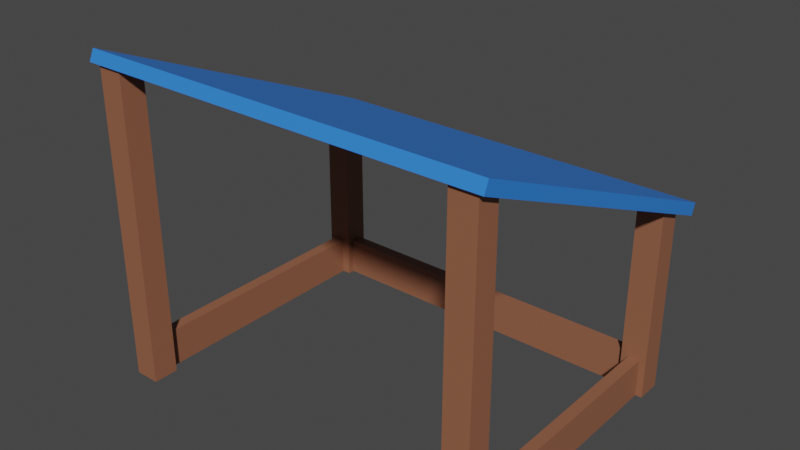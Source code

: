 # Source: Stable_b.blend  (saved by Blender 2.80.75; exported with 4.5.12 LTS)
import bpy
from mathutils import Matrix  # noqa: F401  (used for matrix-valued properties, if any)

bpy.ops.wm.read_factory_settings(use_empty=True)
scene = bpy.context.scene
scene.name = 'Scene'

# ---- collections
col_collection = bpy.data.collections.new('Collection'); scene.collection.children.link(col_collection)

# ---- materials (node trees are filled in below, after node groups)
mat_stable_w = bpy.data.materials.new('Stable_w')
mat_stable_w.use_transparent_shadow = False
mat_roof = bpy.data.materials.new('Roof')
mat_roof.use_transparent_shadow = False

# ---- material node trees
mat_stable_w.use_nodes = True; mat_stable_w.node_tree.nodes.clear()
_N = mat_stable_w.node_tree.nodes; _L = mat_stable_w.node_tree.links
n0 = _N.new('ShaderNodeOutputMaterial'); n0.name = 'Material Output'; n0.location = (300, 300)
n1 = _N.new('ShaderNodeBsdfPrincipled'); n1.name = 'Principled BSDF'; n1.location = (10, 300)
n1.distribution = 'GGX'
n1.subsurface_method = 'BURLEY'
n1.inputs[0].default_value = (0.2883, 0.113, 0.06081, 1.0)
n1.inputs[3].default_value = 1.45
n1.inputs[27].default_value = (0.0, 0.0, 0.0, 1.0)
n1.inputs[28].default_value = 1.0
_L.new(n1.outputs[0], n0.inputs[0])
n0.is_active_output = True
mat_roof.use_nodes = True; mat_roof.node_tree.nodes.clear()
_N = mat_roof.node_tree.nodes; _L = mat_roof.node_tree.links
n0 = _N.new('ShaderNodeOutputMaterial'); n0.name = 'Material Output'; n0.location = (300, 300)
n1 = _N.new('ShaderNodeBsdfPrincipled'); n1.name = 'Principled BSDF'; n1.location = (10, 300)
n1.distribution = 'GGX'
n1.subsurface_method = 'BURLEY'
n1.inputs[0].default_value = (0.03071, 0.2159, 0.7991, 1.0)
n1.inputs[3].default_value = 1.45
n1.inputs[27].default_value = (0.0, 0.0, 0.0, 1.0)
n1.inputs[28].default_value = 1.0
_L.new(n1.outputs[0], n0.inputs[0])
n0.is_active_output = True

# ---- world
world_world = bpy.data.worlds.new('World'); scene.world = world_world
world_world.use_nodes = True; world_world.node_tree.nodes.clear()
_N = world_world.node_tree.nodes; _L = world_world.node_tree.links
n0 = _N.new('ShaderNodeOutputWorld'); n0.name = 'World Output'; n0.location = (300, 300)
n1 = _N.new('ShaderNodeBackground'); n1.name = 'Background'; n1.location = (10, 300)
n1.inputs[0].default_value = (0.05088, 0.05088, 0.05088, 1.0)
_L.new(n1.outputs[0], n0.inputs[0])
n0.is_active_output = True
world_world.color = (0.05088, 0.05088, 0.05088)
world_world.use_sun_shadow = False
world_world.sun_shadow_jitter_overblur = 0.0

# ---- meshes
me_cube_008 = bpy.data.meshes.new('Cube.008')
me_cube_008.from_pydata([(-6.203, 3.339, -0.2995), (-6.203, -3.339, -0.2995), (-6.203, 3.339, 0.2995), (-6.203, -3.339, 0.2995), (12.21, 3.339, -0.2995), (12.21, -3.339, -0.2995), (12.21, 3.339, 0.2995), (12.21, -3.339, 0.2995), (-7.134, 3.27, 13.54), (-7.134, -49.4, 13.57), (-5.814, 3.27, 13.54), (-5.814, -49.4, 13.57), (-7.134, 3.27, 14.86), (-7.134, -50.73, 14.83), (-5.814, 3.27, 14.86), (-5.814, -50.73, 14.83), (11.9, 3.27, 13.54), (11.9, -48.59, 13.62), (13.22, 3.27, 13.54), (13.22, -48.59, 13.62), (11.9, 3.27, 14.86), (11.9, -50.67, 14.78), (13.22, 3.27, 14.86), (13.22, -50.67, 14.78), (-7.134, 3.378, -0.6706), (-7.134, -28.82, -0.6373), (-5.814, 3.378, -0.6706), (-5.814, -28.82, -0.6373), (-7.134, 3.378, 0.6494), (-7.134, -30.21, 0.6161), (-5.814, 3.378, 0.6494), (-5.814, -30.21, 0.6161), (11.9, 3.378, -0.6706), (11.9, -28.68, -0.6212), (13.22, 3.378, -0.6706), (13.22, -28.68, -0.6212), (11.9, 3.378, 0.6494), (11.9, -30.35, 0.6), (13.22, 3.378, 0.6494), (13.22, -30.35, 0.6), (-7.565, -27.07, -1.518), (-7.565, -29.0, -1.765), (13.58, -27.07, -1.518), (13.58, -29.0, -1.765), (-7.565, -50.7, 15.03), (-7.565, -52.63, 14.78), (13.58, -50.7, 15.03), (13.58, -52.63, 14.78), (-6.251, 3.339, 0.4975), (-6.251, -3.339, 0.4975), (-6.85, 3.339, 0.4975), (-6.85, -3.339, 0.4975), (-6.251, 3.339, 13.7), (-6.251, -3.339, 13.7), (-6.85, 3.339, 13.7), (-6.85, -3.339, 13.7), (12.89, 3.339, 0.4975), (12.89, -3.339, 0.4975), (12.29, 3.339, 0.4975), (12.29, -3.339, 0.4975), (12.89, 3.339, 13.7), (12.89, -3.339, 13.7), (12.29, 3.339, 13.7), (12.29, -3.339, 13.7)], [], [(0, 1, 3, 2), (2, 3, 7, 6), (6, 7, 5, 4), (4, 5, 1, 0), (2, 6, 4, 0), (7, 3, 1, 5), (8, 10, 11, 9), (10, 14, 15, 11), (14, 12, 13, 15), (12, 8, 9, 13), (10, 8, 12, 14), (15, 13, 9, 11), (16, 18, 19, 17), (18, 22, 23, 19), (22, 20, 21, 23), (20, 16, 17, 21), (18, 16, 20, 22), (23, 21, 17, 19), (24, 26, 27, 25), (26, 30, 31, 27), (30, 28, 29, 31), (28, 24, 25, 29), (26, 24, 28, 30), (31, 29, 25, 27), (32, 34, 35, 33), (34, 38, 39, 35), (38, 36, 37, 39), (36, 32, 33, 37), (34, 32, 36, 38), (39, 37, 33, 35), (40, 42, 43, 41), (42, 46, 47, 43), (46, 44, 45, 47), (44, 40, 41, 45), (42, 40, 44, 46), (47, 45, 41, 43), (48, 49, 51, 50), (50, 51, 55, 54), (54, 55, 53, 52), (52, 53, 49, 48), (50, 54, 52, 48), (55, 51, 49, 53), (56, 57, 59, 58), (58, 59, 63, 62), (62, 63, 61, 60), (60, 61, 57, 56), (58, 62, 60, 56), (63, 59, 57, 61)])
me_cube_008.polygons.foreach_set('material_index', [0, 0, 0, 0, 0, 0, 0, 0, 0, 0, 0, 0, 0, 0, 0, 0, 0, 0, 0, 0, 0, 0, 0, 0, 0, 0, 0, 0, 0, 0, 1, 1, 1, 1, 1, 1, 0, 0, 0, 0, 0, 0, 0, 0, 0, 0, 0, 0])
_uv = me_cube_008.uv_layers.new(name='UVMap')
_uv.uv.foreach_set('vector', [0.375, 0.0, 0.625, 0.0, 0.625, 0.25, 0.375, 0.25, 0.375, 0.25, 0.625, 0.25, 0.625, 0.5, 0.375, 0.5, 0.375, 0.5, 0.625, 0.5, 0.625, 0.75, 0.375, 0.75, 0.375, 0.75, 0.625, 0.75, 0.625, 1.0, 0.375, 1.0, 0.125, 0.5, 0.375, 0.5, 0.375, 0.75, 0.125, 0.75, 0.625, 0.5, 0.875, 0.5, 0.875, 0.75, 0.625, 0.75, 0.375, 0.0, 0.375, 0.25, 0.625, 0.25, 0.625, 0.0, 0.375, 0.25, 0.375, 0.5, 0.625, 0.5, 0.625, 0.25, 0.375, 0.5, 0.375, 0.75, 0.625, 0.75, 0.625, 0.5, 0.375, 0.75, 0.375, 1.0, 0.625, 1.0, 0.625, 0.75, 0.125, 0.5, 0.125, 0.75, 0.375, 0.75, 0.375, 0.5, 0.625, 0.5, 0.625, 0.75, 0.875, 0.75, 0.875, 0.5, 0.375, 0.0, 0.375, 0.25, 0.625, 0.25, 0.625, 0.0, 0.375, 0.25, 0.375, 0.5, 0.625, 0.5, 0.625, 0.25, 0.375, 0.5, 0.375, 0.75, 0.625, 0.75, 0.625, 0.5, 0.375, 0.75, 0.375, 1.0, 0.625, 1.0, 0.625, 0.75, 0.125, 0.5, 0.125, 0.75, 0.375, 0.75, 0.375, 0.5, 0.625, 0.5, 0.625, 0.75, 0.875, 0.75, 0.875, 0.5, 0.375, 0.0, 0.375, 0.25, 0.625, 0.25, 0.625, 0.0, 0.375, 0.25, 0.375, 0.5, 0.625, 0.5, 0.625, 0.25, 0.375, 0.5, 0.375, 0.75, 0.625, 0.75, 0.625, 0.5, 0.375, 0.75, 0.375, 1.0, 0.625, 1.0, 0.625, 0.75, 0.125, 0.5, 0.125, 0.75, 0.375, 0.75, 0.375, 0.5, 0.625, 0.5, 0.625, 0.75, 0.875, 0.75, 0.875, 0.5, 0.375, 0.0, 0.375, 0.25, 0.625, 0.25, 0.625, 0.0, 0.375, 0.25, 0.375, 0.5, 0.625, 0.5, 0.625, 0.25, 0.375, 0.5, 0.375, 0.75, 0.625, 0.75, 0.625, 0.5, 0.375, 0.75, 0.375, 1.0, 0.625, 1.0, 0.625, 0.75, 0.125, 0.5, 0.125, 0.75, 0.375, 0.75, 0.375, 0.5, 0.625, 0.5, 0.625, 0.75, 0.875, 0.75, 0.875, 0.5, 0.375, 0.0, 0.375, 0.25, 0.625, 0.25, 0.625, 0.0, 0.375, 0.25, 0.375, 0.5, 0.625, 0.5, 0.625, 0.25, 0.375, 0.5, 0.375, 0.75, 0.625, 0.75, 0.625, 0.5, 0.375, 0.75, 0.375, 1.0, 0.625, 1.0, 0.625, 0.75, 0.125, 0.5, 0.125, 0.75, 0.375, 0.75, 0.375, 0.5, 0.625, 0.5, 0.625, 0.75, 0.875, 0.75, 0.875, 0.5, 0.375, 0.0, 0.625, 0.0, 0.625, 0.25, 0.375, 0.25, 0.375, 0.25, 0.625, 0.25, 0.625, 0.5, 0.375, 0.5, 0.375, 0.5, 0.625, 0.5, 0.625, 0.75, 0.375, 0.75, 0.375, 0.75, 0.625, 0.75, 0.625, 1.0, 0.375, 1.0, 0.125, 0.5, 0.375, 0.5, 0.375, 0.75, 0.125, 0.75, 0.625, 0.5, 0.875, 0.5, 0.875, 0.75, 0.625, 0.75, 0.375, 0.0, 0.625, 0.0, 0.625, 0.25, 0.375, 0.25, 0.375, 0.25, 0.625, 0.25, 0.625, 0.5, 0.375, 0.5, 0.375, 0.5, 0.625, 0.5, 0.625, 0.75, 0.375, 0.75, 0.375, 0.75, 0.625, 0.75, 0.625, 1.0, 0.375, 1.0, 0.125, 0.5, 0.375, 0.5, 0.375, 0.75, 0.125, 0.75, 0.625, 0.5, 0.875, 0.5, 0.875, 0.75, 0.625, 0.75])
me_cube_008.materials.append(mat_stable_w)
me_cube_008.materials.append(mat_roof)
me_cube_008.use_remesh_preserve_volume = False
me_cube_008.use_remesh_preserve_attributes = False
me_cube_008.use_mirror_vertex_groups = False
me_cube_008.update()

# ---- objects
ob_stable = bpy.data.objects.new('Stable', me_cube_008)

# ---- transforms, parenting, visibility, modifiers, constraints
ob_stable.location = (0.0, 0.0, 0.0)
ob_stable.rotation_euler = (1.571, 0.0, 0.0)
ob_stable.scale = (0.1662, -0.04979, 0.1662)
ob_stable.lineart.crease_threshold = 0.0

# ---- collection membership
col_collection.objects.link(ob_stable)

# ---- scene / render settings (as saved in the file)
scene.frame_start = 1; scene.frame_end = 250; scene.frame_set(1)
scene.render.engine = 'BLENDER_EEVEE_NEXT'
scene.cycles.use_denoising = False
scene.cycles.samples = 128
scene.cycles.sampling_pattern = 'TABULATED_SOBOL'
scene.cycles.use_adaptive_sampling = False
scene.cycles.use_light_tree = False
scene.view_settings.view_transform = 'Filmic'
bpy.context.view_layer.update()

# ---- added for rendering (the .blend has no active camera and no usable light): camera, sun
cam_auto = bpy.data.cameras.new('AutoCamera')
cam_auto.lens = 50.0
cam_auto.sensor_width = 36.0
cam_auto.clip_end = 1000.0
ob_auto_camera = bpy.data.objects.new('AutoCamera', cam_auto)
scene.collection.objects.link(ob_auto_camera)
ob_auto_camera.location = (5.38978, -6.97007, 5.13764)
ob_auto_camera.rotation_euler = (1.09748, -7.21219e-08, 0.694738)
scene.camera = ob_auto_camera
light_auto_sun = bpy.data.lights.new('AutoSun', 'SUN')
light_auto_sun.energy = 3.0
light_auto_sun.angle = 0.0523599
ob_auto_sun = bpy.data.objects.new('AutoSun', light_auto_sun)
scene.collection.objects.link(ob_auto_sun)
ob_auto_sun.rotation_euler = (0.872665, 0.174533, 0.523599)
bpy.context.view_layer.update()
